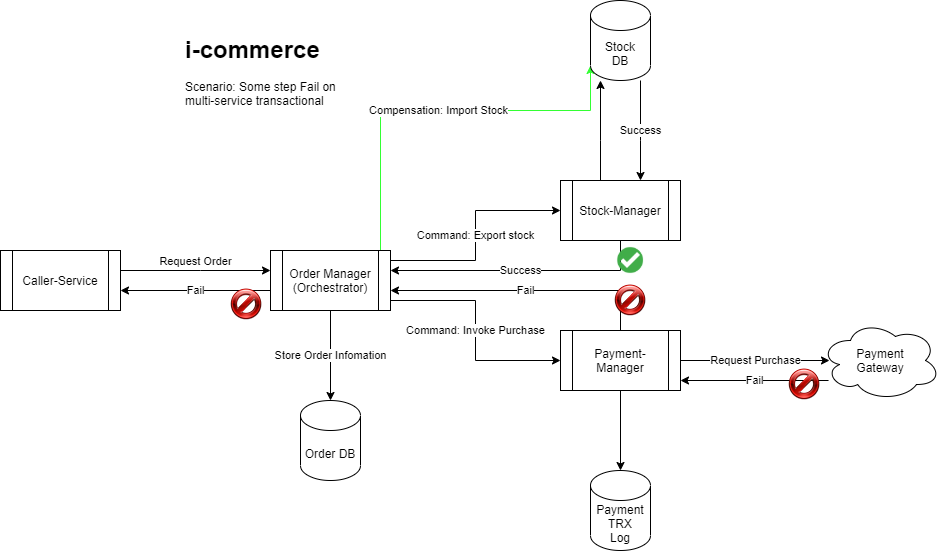

The diagram above was exported from draw.io. Its source (the exported page's mxGraphModel, read from the mxfile embedded in the PNG):
<mxGraphModel dx="2272" dy="705" grid="1" gridSize="10" guides="1" tooltips="1" connect="1" arrows="1" fold="1" page="1" pageScale="1" pageWidth="850" pageHeight="1100" math="0" shadow="0">
  <root>
    <mxCell id="0" />
    <mxCell id="1" parent="0" />
    <mxCell id="9HhbouPwwCXIFL30LY3C-8" value="Store Order Infomation" style="edgeStyle=orthogonalEdgeStyle;rounded=0;orthogonalLoop=1;jettySize=auto;html=1;entryX=0.5;entryY=0;entryDx=0;entryDy=0;entryPerimeter=0;" edge="1" parent="1" source="9HhbouPwwCXIFL30LY3C-1" target="9HhbouPwwCXIFL30LY3C-4">
      <mxGeometry relative="1" as="geometry" />
    </mxCell>
    <mxCell id="9HhbouPwwCXIFL30LY3C-9" value="Command: Export stock" style="edgeStyle=orthogonalEdgeStyle;rounded=0;orthogonalLoop=1;jettySize=auto;html=1;entryX=0;entryY=0.5;entryDx=0;entryDy=0;" edge="1" parent="1" source="9HhbouPwwCXIFL30LY3C-1" target="9HhbouPwwCXIFL30LY3C-2">
      <mxGeometry relative="1" as="geometry">
        <Array as="points">
          <mxPoint x="445" y="360" />
          <mxPoint x="445" y="310" />
        </Array>
      </mxGeometry>
    </mxCell>
    <mxCell id="9HhbouPwwCXIFL30LY3C-10" value="Command: Invoke Purchase" style="edgeStyle=orthogonalEdgeStyle;rounded=0;orthogonalLoop=1;jettySize=auto;html=1;entryX=0;entryY=0.5;entryDx=0;entryDy=0;" edge="1" parent="1" source="9HhbouPwwCXIFL30LY3C-1" target="9HhbouPwwCXIFL30LY3C-3">
      <mxGeometry relative="1" as="geometry">
        <Array as="points">
          <mxPoint x="445" y="400" />
          <mxPoint x="445" y="460" />
        </Array>
      </mxGeometry>
    </mxCell>
    <mxCell id="9HhbouPwwCXIFL30LY3C-24" value="Fail" style="edgeStyle=orthogonalEdgeStyle;rounded=0;orthogonalLoop=1;jettySize=auto;html=1;" edge="1" parent="1" source="9HhbouPwwCXIFL30LY3C-1" target="9HhbouPwwCXIFL30LY3C-20">
      <mxGeometry relative="1" as="geometry">
        <Array as="points">
          <mxPoint x="160" y="390" />
          <mxPoint x="160" y="390" />
        </Array>
      </mxGeometry>
    </mxCell>
    <mxCell id="9HhbouPwwCXIFL30LY3C-33" value="Compensation: Import Stock" style="edgeStyle=orthogonalEdgeStyle;rounded=0;orthogonalLoop=1;jettySize=auto;html=1;entryX=0;entryY=1;entryDx=0;entryDy=-15;entryPerimeter=0;strokeColor=#33FF33;" edge="1" parent="1" source="9HhbouPwwCXIFL30LY3C-1" target="9HhbouPwwCXIFL30LY3C-5">
      <mxGeometry relative="1" as="geometry">
        <Array as="points">
          <mxPoint x="350" y="210" />
          <mxPoint x="560" y="210" />
        </Array>
      </mxGeometry>
    </mxCell>
    <mxCell id="9HhbouPwwCXIFL30LY3C-1" value="Order Manager&lt;br&gt;(Orchestrator)" style="shape=process;whiteSpace=wrap;html=1;backgroundOutline=1;" vertex="1" parent="1">
      <mxGeometry x="240" y="350" width="120" height="60" as="geometry" />
    </mxCell>
    <mxCell id="9HhbouPwwCXIFL30LY3C-14" value="Success" style="edgeStyle=orthogonalEdgeStyle;rounded=0;orthogonalLoop=1;jettySize=auto;html=1;" edge="1" parent="1" source="9HhbouPwwCXIFL30LY3C-2" target="9HhbouPwwCXIFL30LY3C-1">
      <mxGeometry relative="1" as="geometry">
        <Array as="points">
          <mxPoint x="590" y="370" />
        </Array>
      </mxGeometry>
    </mxCell>
    <mxCell id="9HhbouPwwCXIFL30LY3C-27" style="edgeStyle=orthogonalEdgeStyle;rounded=0;orthogonalLoop=1;jettySize=auto;html=1;" edge="1" parent="1" source="9HhbouPwwCXIFL30LY3C-2" target="9HhbouPwwCXIFL30LY3C-5">
      <mxGeometry relative="1" as="geometry">
        <Array as="points">
          <mxPoint x="570" y="240" />
          <mxPoint x="570" y="240" />
        </Array>
      </mxGeometry>
    </mxCell>
    <mxCell id="9HhbouPwwCXIFL30LY3C-2" value="Stock-Manager" style="shape=process;whiteSpace=wrap;html=1;backgroundOutline=1;" vertex="1" parent="1">
      <mxGeometry x="530" y="280" width="120" height="60" as="geometry" />
    </mxCell>
    <mxCell id="9HhbouPwwCXIFL30LY3C-11" style="edgeStyle=orthogonalEdgeStyle;rounded=0;orthogonalLoop=1;jettySize=auto;html=1;entryX=0.5;entryY=0;entryDx=0;entryDy=0;entryPerimeter=0;" edge="1" parent="1" source="9HhbouPwwCXIFL30LY3C-3" target="9HhbouPwwCXIFL30LY3C-6">
      <mxGeometry relative="1" as="geometry" />
    </mxCell>
    <mxCell id="9HhbouPwwCXIFL30LY3C-13" value="Request Purchase" style="edgeStyle=orthogonalEdgeStyle;rounded=0;orthogonalLoop=1;jettySize=auto;html=1;entryX=0.075;entryY=0.5;entryDx=0;entryDy=0;entryPerimeter=0;" edge="1" parent="1" source="9HhbouPwwCXIFL30LY3C-3" target="9HhbouPwwCXIFL30LY3C-7">
      <mxGeometry relative="1" as="geometry" />
    </mxCell>
    <mxCell id="9HhbouPwwCXIFL30LY3C-15" value="Fail" style="edgeStyle=orthogonalEdgeStyle;rounded=0;orthogonalLoop=1;jettySize=auto;html=1;" edge="1" parent="1" source="9HhbouPwwCXIFL30LY3C-3" target="9HhbouPwwCXIFL30LY3C-1">
      <mxGeometry relative="1" as="geometry">
        <Array as="points">
          <mxPoint x="590" y="390" />
        </Array>
      </mxGeometry>
    </mxCell>
    <mxCell id="9HhbouPwwCXIFL30LY3C-3" value="Payment-Manager" style="shape=process;whiteSpace=wrap;html=1;backgroundOutline=1;" vertex="1" parent="1">
      <mxGeometry x="530" y="430" width="120" height="60" as="geometry" />
    </mxCell>
    <mxCell id="9HhbouPwwCXIFL30LY3C-4" value="Order DB" style="shape=cylinder3;whiteSpace=wrap;html=1;boundedLbl=1;backgroundOutline=1;size=15;" vertex="1" parent="1">
      <mxGeometry x="270" y="500" width="60" height="80" as="geometry" />
    </mxCell>
    <mxCell id="9HhbouPwwCXIFL30LY3C-26" value="Success" style="edgeStyle=orthogonalEdgeStyle;rounded=0;orthogonalLoop=1;jettySize=auto;html=1;" edge="1" parent="1" source="9HhbouPwwCXIFL30LY3C-5" target="9HhbouPwwCXIFL30LY3C-2">
      <mxGeometry relative="1" as="geometry">
        <Array as="points">
          <mxPoint x="610" y="240" />
          <mxPoint x="610" y="240" />
        </Array>
      </mxGeometry>
    </mxCell>
    <mxCell id="9HhbouPwwCXIFL30LY3C-5" value="Stock&lt;br&gt;DB" style="shape=cylinder3;whiteSpace=wrap;html=1;boundedLbl=1;backgroundOutline=1;size=15;" vertex="1" parent="1">
      <mxGeometry x="560" y="100" width="60" height="80" as="geometry" />
    </mxCell>
    <mxCell id="9HhbouPwwCXIFL30LY3C-6" value="Payment&lt;br&gt;TRX&lt;br&gt;Log" style="shape=cylinder3;whiteSpace=wrap;html=1;boundedLbl=1;backgroundOutline=1;size=15;" vertex="1" parent="1">
      <mxGeometry x="560" y="570" width="60" height="80" as="geometry" />
    </mxCell>
    <mxCell id="9HhbouPwwCXIFL30LY3C-25" value="Fail" style="edgeStyle=orthogonalEdgeStyle;rounded=0;orthogonalLoop=1;jettySize=auto;html=1;" edge="1" parent="1" source="9HhbouPwwCXIFL30LY3C-7" target="9HhbouPwwCXIFL30LY3C-3">
      <mxGeometry relative="1" as="geometry">
        <Array as="points">
          <mxPoint x="720" y="480" />
          <mxPoint x="720" y="480" />
        </Array>
      </mxGeometry>
    </mxCell>
    <mxCell id="9HhbouPwwCXIFL30LY3C-7" value="Payment&lt;br&gt;Gateway" style="ellipse;shape=cloud;whiteSpace=wrap;html=1;" vertex="1" parent="1">
      <mxGeometry x="790" y="420" width="120" height="80" as="geometry" />
    </mxCell>
    <mxCell id="9HhbouPwwCXIFL30LY3C-17" value="" style="shape=image;html=1;verticalAlign=top;verticalLabelPosition=bottom;labelBackgroundColor=#ffffff;imageAspect=0;aspect=fixed;image=https://cdn3.iconfinder.com/data/icons/flat-actions-icons-9/792/Tick_Mark_Dark-128.png" vertex="1" parent="1">
      <mxGeometry x="580" y="340" width="40" height="40" as="geometry" />
    </mxCell>
    <mxCell id="9HhbouPwwCXIFL30LY3C-22" value="Request Order" style="edgeStyle=orthogonalEdgeStyle;rounded=0;orthogonalLoop=1;jettySize=auto;html=1;verticalAlign=bottom;" edge="1" parent="1" source="9HhbouPwwCXIFL30LY3C-20" target="9HhbouPwwCXIFL30LY3C-1">
      <mxGeometry relative="1" as="geometry">
        <Array as="points">
          <mxPoint x="170" y="370" />
          <mxPoint x="170" y="370" />
        </Array>
      </mxGeometry>
    </mxCell>
    <mxCell id="9HhbouPwwCXIFL30LY3C-20" value="Caller-Service" style="shape=process;whiteSpace=wrap;html=1;backgroundOutline=1;" vertex="1" parent="1">
      <mxGeometry x="-30" y="350" width="120" height="60" as="geometry" />
    </mxCell>
    <mxCell id="9HhbouPwwCXIFL30LY3C-28" value="&lt;h1&gt;i-commerce&lt;/h1&gt;&lt;p&gt;Scenario: Some step Fail on multi-service transactional&lt;/p&gt;" style="text;html=1;strokeColor=none;fillColor=none;spacing=5;spacingTop=-20;whiteSpace=wrap;overflow=hidden;rounded=0;" vertex="1" parent="1">
      <mxGeometry x="150" y="130" width="190" height="120" as="geometry" />
    </mxCell>
    <mxCell id="9HhbouPwwCXIFL30LY3C-29" value="" style="shape=image;html=1;verticalAlign=top;verticalLabelPosition=bottom;labelBackgroundColor=#ffffff;imageAspect=0;aspect=fixed;image=https://cdn2.iconfinder.com/data/icons/crystalproject/32x32/actions/agt_action_fail.png" vertex="1" parent="1">
      <mxGeometry x="758" y="468" width="32" height="32" as="geometry" />
    </mxCell>
    <mxCell id="9HhbouPwwCXIFL30LY3C-30" value="" style="shape=image;html=1;verticalAlign=top;verticalLabelPosition=bottom;labelBackgroundColor=#ffffff;imageAspect=0;aspect=fixed;image=https://cdn2.iconfinder.com/data/icons/crystalproject/32x32/actions/agt_action_fail.png" vertex="1" parent="1">
      <mxGeometry x="584" y="384" width="32" height="32" as="geometry" />
    </mxCell>
    <mxCell id="9HhbouPwwCXIFL30LY3C-31" value="" style="shape=image;html=1;verticalAlign=top;verticalLabelPosition=bottom;labelBackgroundColor=#ffffff;imageAspect=0;aspect=fixed;image=https://cdn2.iconfinder.com/data/icons/crystalproject/32x32/actions/agt_action_fail.png" vertex="1" parent="1">
      <mxGeometry x="200" y="388" width="32" height="32" as="geometry" />
    </mxCell>
  </root>
</mxGraphModel>